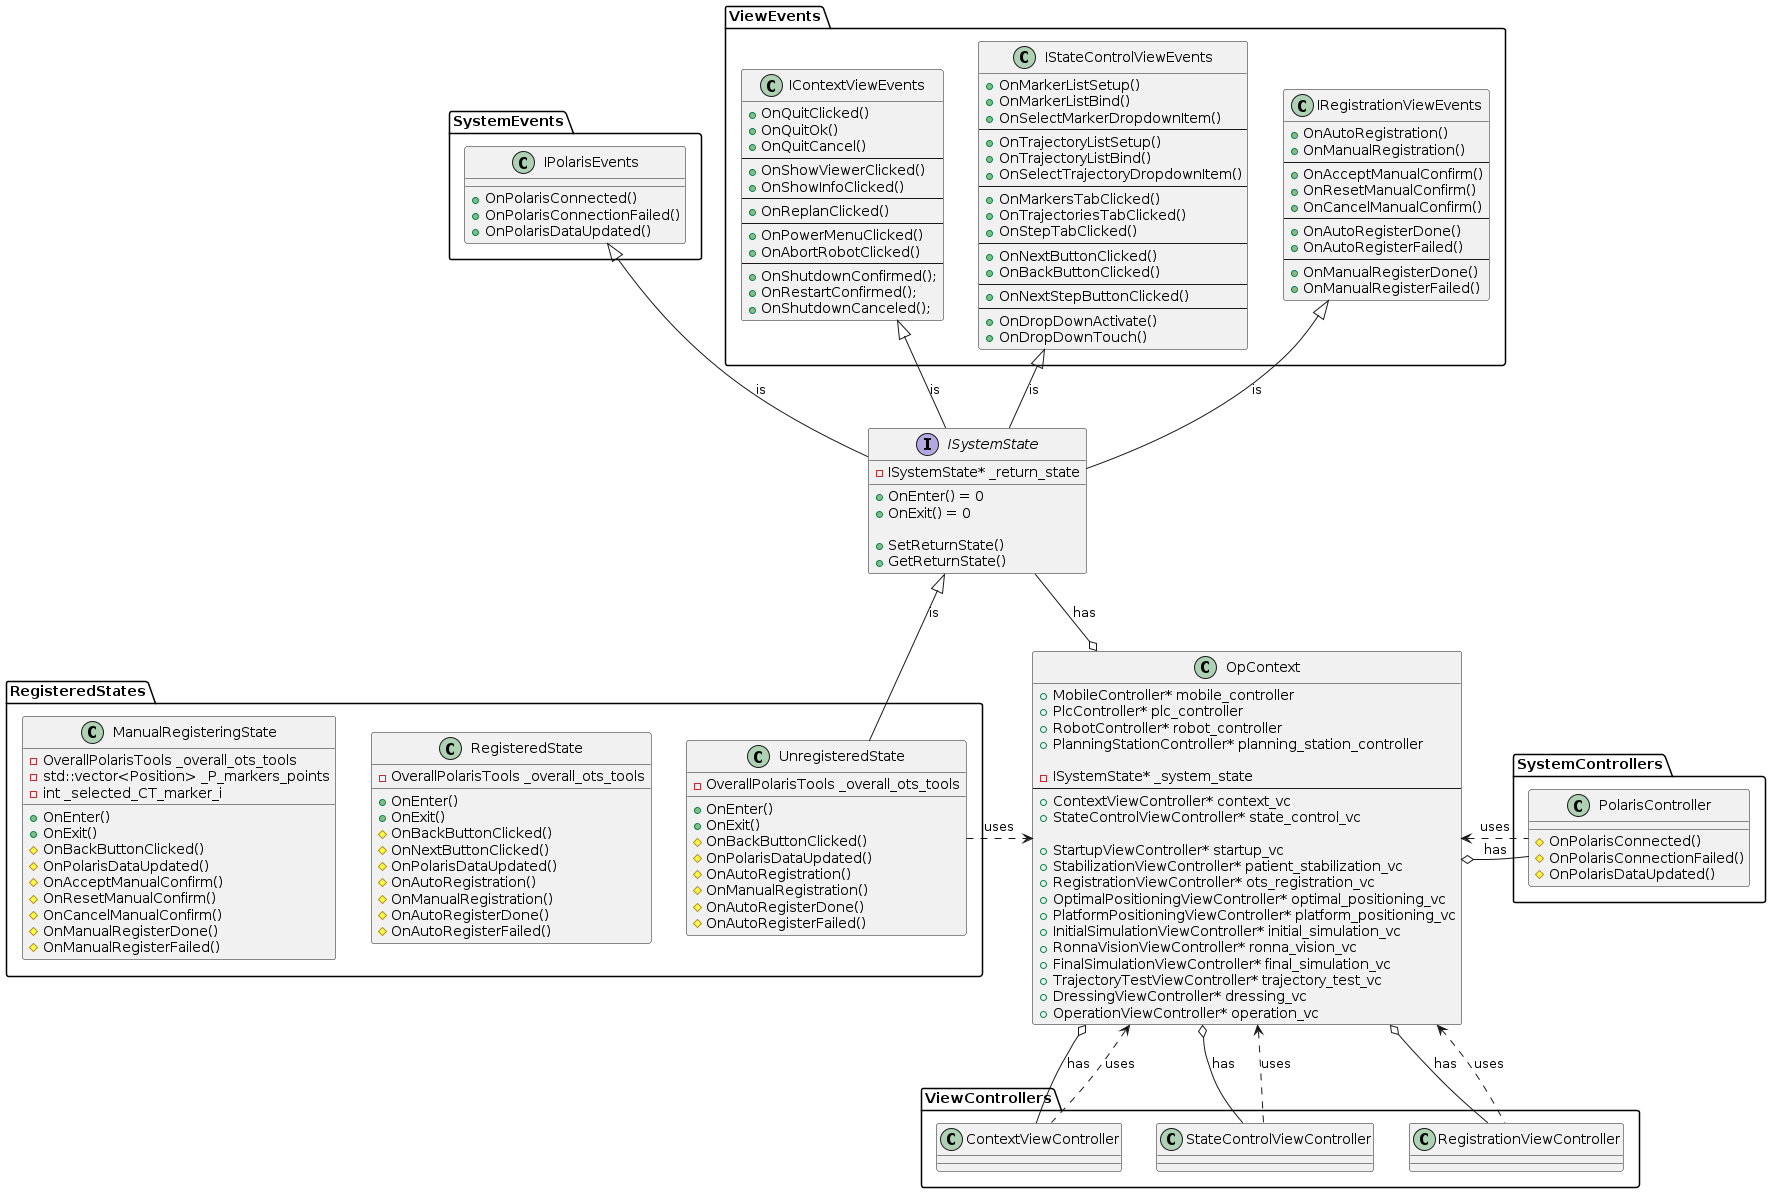

The diagram above was rendered by PlantUML. Its source (embedded in the PNG):
@startuml UnregisteredState

!include ../../ISystemState.puml
!include ../Events/IPolarisEvents.puml
!include ../../ViewEvents/IRegistrationViewEvents.puml
!include ../../ViewEvents/IStateControlViewEvents.puml
!include ../../ViewEvents/IContextViewEvents.puml

!include ../../OpContext.puml

!include ../../ViewController/ContextViewController.puml
!include ../../ViewController/StateControlViewController.puml
!include ../../ViewController/RegistrationViewController.puml

!include ../Controllers/PolarisController.puml

package RegisteredStates
{

class UnregisteredState
{
    -OverallPolarisTools _overall_ots_tools
    +OnEnter()
    +OnExit()
    #OnBackButtonClicked()
    #OnPolarisDataUpdated()
    #OnAutoRegistration()
    #OnManualRegistration()
    #OnAutoRegisterDone()
    #OnAutoRegisterFailed()
}

class RegisteredState
{
    -OverallPolarisTools _overall_ots_tools
    +OnEnter()
    +OnExit()
    #OnBackButtonClicked()
    #OnNextButtonClicked()
    #OnPolarisDataUpdated()
    #OnAutoRegistration()
    #OnManualRegistration()
    #OnAutoRegisterDone()
    #OnAutoRegisterFailed()
}

class ManualRegisteringState
{
    -OverallPolarisTools _overall_ots_tools
    -std::vector<Position> _P_markers_points
    -int _selected_CT_marker_i
    +OnEnter()
    +OnExit()
    #OnBackButtonClicked()
    #OnPolarisDataUpdated()
    #OnAcceptManualConfirm()
    #OnResetManualConfirm()
    #OnCancelManualConfirm()
    #OnManualRegisterDone()
    #OnManualRegisterFailed()
}

}

ISystemState --up|> IPolarisEvents : is
ISystemState --up|> IRegistrationViewEvents : is
ISystemState --up|> IStateControlViewEvents : is
ISystemState --up|> IContextViewEvents : is
UnregisteredState --up|> ISystemState : is

UnregisteredState .right.> OpContext : uses

OpContext o-down- ContextViewController : has
OpContext o-down- StateControlViewController : has
OpContext o-down- RegistrationViewController : has
OpContext o-right- PolarisController : has
OpContext o-left- ISystemState : has

OpContext <.down. ContextViewController : uses
OpContext <.down. StateControlViewController : uses
OpContext <.down. RegistrationViewController : uses
OpContext <.right. PolarisController : uses

@enduml